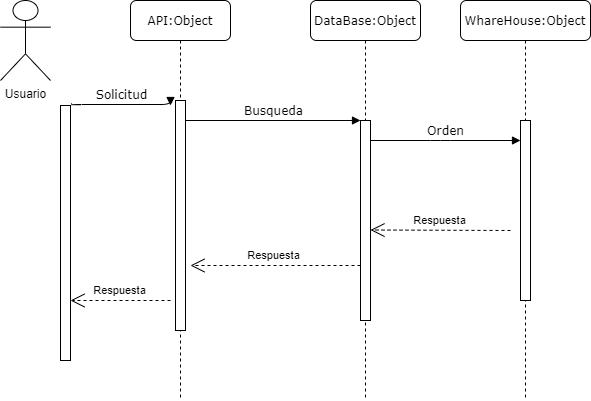

The diagram above was exported from draw.io. Its source (the exported page's mxGraphModel, read from the mxfile embedded in the PNG):
<mxGraphModel dx="868" dy="482" grid="1" gridSize="10" guides="1" tooltips="1" connect="1" arrows="1" fold="1" page="1" pageScale="1" pageWidth="1100" pageHeight="850" background="#ffffff" math="0" shadow="0">
  <root>
    <mxCell id="0" />
    <mxCell id="1" parent="0" />
    <mxCell id="7baba1c4bc27f4b0-2" value="DataBase:Object" style="shape=umlLifeline;perimeter=lifelinePerimeter;whiteSpace=wrap;html=1;container=1;collapsible=0;recursiveResize=0;outlineConnect=0;rounded=1;shadow=0;comic=0;labelBackgroundColor=none;strokeWidth=1;fontFamily=Verdana;fontSize=12;align=center;" parent="1" vertex="1">
      <mxGeometry x="320" y="80" width="110" height="400" as="geometry" />
    </mxCell>
    <mxCell id="7baba1c4bc27f4b0-13" value="" style="html=1;points=[];perimeter=orthogonalPerimeter;rounded=0;shadow=0;comic=0;labelBackgroundColor=none;strokeWidth=1;fontFamily=Verdana;fontSize=12;align=center;" parent="7baba1c4bc27f4b0-2" vertex="1">
      <mxGeometry x="50" y="120" width="10" height="200" as="geometry" />
    </mxCell>
    <mxCell id="7baba1c4bc27f4b0-3" value="WhareHouse:Object" style="shape=umlLifeline;perimeter=lifelinePerimeter;whiteSpace=wrap;html=1;container=1;collapsible=0;recursiveResize=0;outlineConnect=0;rounded=1;shadow=0;comic=0;labelBackgroundColor=none;strokeWidth=1;fontFamily=Verdana;fontSize=12;align=center;" parent="1" vertex="1">
      <mxGeometry x="470" y="80" width="130" height="400" as="geometry" />
    </mxCell>
    <mxCell id="7baba1c4bc27f4b0-16" value="" style="html=1;points=[];perimeter=orthogonalPerimeter;rounded=0;shadow=0;comic=0;labelBackgroundColor=none;strokeWidth=1;fontFamily=Verdana;fontSize=12;align=center;" parent="7baba1c4bc27f4b0-3" vertex="1">
      <mxGeometry x="60" y="120" width="10" height="180" as="geometry" />
    </mxCell>
    <mxCell id="7baba1c4bc27f4b0-8" value="API:Object" style="shape=umlLifeline;perimeter=lifelinePerimeter;whiteSpace=wrap;html=1;container=1;collapsible=0;recursiveResize=0;outlineConnect=0;rounded=1;shadow=0;comic=0;labelBackgroundColor=none;strokeWidth=1;fontFamily=Verdana;fontSize=12;align=center;" parent="1" vertex="1">
      <mxGeometry x="140" y="80" width="100" height="400" as="geometry" />
    </mxCell>
    <mxCell id="7baba1c4bc27f4b0-10" value="" style="html=1;points=[];perimeter=orthogonalPerimeter;rounded=0;shadow=0;comic=0;labelBackgroundColor=none;strokeWidth=1;fontFamily=Verdana;fontSize=12;align=center;" parent="7baba1c4bc27f4b0-8" vertex="1">
      <mxGeometry x="45" y="100" width="10" height="230" as="geometry" />
    </mxCell>
    <mxCell id="7baba1c4bc27f4b0-17" value="Orden" style="html=1;verticalAlign=bottom;endArrow=block;labelBackgroundColor=none;fontFamily=Verdana;fontSize=12;edgeStyle=elbowEdgeStyle;elbow=vertical;" parent="1" source="7baba1c4bc27f4b0-13" target="7baba1c4bc27f4b0-16" edge="1">
      <mxGeometry relative="1" as="geometry">
        <mxPoint x="550" y="220" as="sourcePoint" />
        <Array as="points">
          <mxPoint x="450" y="220" />
          <mxPoint x="500" y="220" />
        </Array>
      </mxGeometry>
    </mxCell>
    <mxCell id="7baba1c4bc27f4b0-14" value="Busqueda" style="html=1;verticalAlign=bottom;endArrow=block;entryX=0;entryY=0;labelBackgroundColor=none;fontFamily=Verdana;fontSize=12;edgeStyle=elbowEdgeStyle;elbow=vertical;" parent="1" source="7baba1c4bc27f4b0-10" target="7baba1c4bc27f4b0-13" edge="1">
      <mxGeometry relative="1" as="geometry">
        <mxPoint x="410" y="200" as="sourcePoint" />
      </mxGeometry>
    </mxCell>
    <mxCell id="3jnLNwwURHJ5OtT8RsQI-1" value="Usuario" style="shape=umlActor;verticalLabelPosition=bottom;verticalAlign=top;html=1;outlineConnect=0;" parent="1" vertex="1">
      <mxGeometry x="10" y="80" width="50" height="80" as="geometry" />
    </mxCell>
    <mxCell id="3jnLNwwURHJ5OtT8RsQI-3" value="Respuesta" style="endArrow=open;endSize=12;dashed=1;html=1;" parent="1" edge="1">
      <mxGeometry x="0.0335" y="-10" width="160" relative="1" as="geometry">
        <mxPoint x="520" y="310" as="sourcePoint" />
        <mxPoint x="380" y="309.5" as="targetPoint" />
        <mxPoint x="1" as="offset" />
      </mxGeometry>
    </mxCell>
    <mxCell id="3jnLNwwURHJ5OtT8RsQI-4" value="Respuesta" style="endArrow=open;endSize=12;dashed=1;html=1;" parent="1" source="7baba1c4bc27f4b0-13" edge="1">
      <mxGeometry x="0.0335" y="-10" width="160" relative="1" as="geometry">
        <mxPoint x="324.5" y="345" as="sourcePoint" />
        <mxPoint x="200" y="345" as="targetPoint" />
        <mxPoint x="1" as="offset" />
      </mxGeometry>
    </mxCell>
    <mxCell id="7baba1c4bc27f4b0-9" value="" style="html=1;points=[];perimeter=orthogonalPerimeter;rounded=0;shadow=0;comic=0;labelBackgroundColor=none;strokeWidth=1;fontFamily=Verdana;fontSize=12;align=center;" parent="1" vertex="1">
      <mxGeometry x="70" y="185" width="10" height="255" as="geometry" />
    </mxCell>
    <mxCell id="3jnLNwwURHJ5OtT8RsQI-5" value="Solicitud" style="html=1;verticalAlign=bottom;endArrow=block;labelBackgroundColor=none;fontFamily=Verdana;fontSize=12;edgeStyle=elbowEdgeStyle;elbow=vertical;exitX=1.1;exitY=-0.009;exitDx=0;exitDy=0;exitPerimeter=0;" parent="1" source="7baba1c4bc27f4b0-9" edge="1">
      <mxGeometry relative="1" as="geometry">
        <mxPoint x="90" y="185" as="sourcePoint" />
        <mxPoint x="180" y="185" as="targetPoint" />
      </mxGeometry>
    </mxCell>
    <mxCell id="3jnLNwwURHJ5OtT8RsQI-7" value="Respuesta" style="endArrow=open;endSize=12;dashed=1;html=1;" parent="1" edge="1">
      <mxGeometry x="0.0335" y="-10" width="160" relative="1" as="geometry">
        <mxPoint x="180" y="380" as="sourcePoint" />
        <mxPoint x="80" y="380" as="targetPoint" />
        <mxPoint x="1" as="offset" />
      </mxGeometry>
    </mxCell>
  </root>
</mxGraphModel>